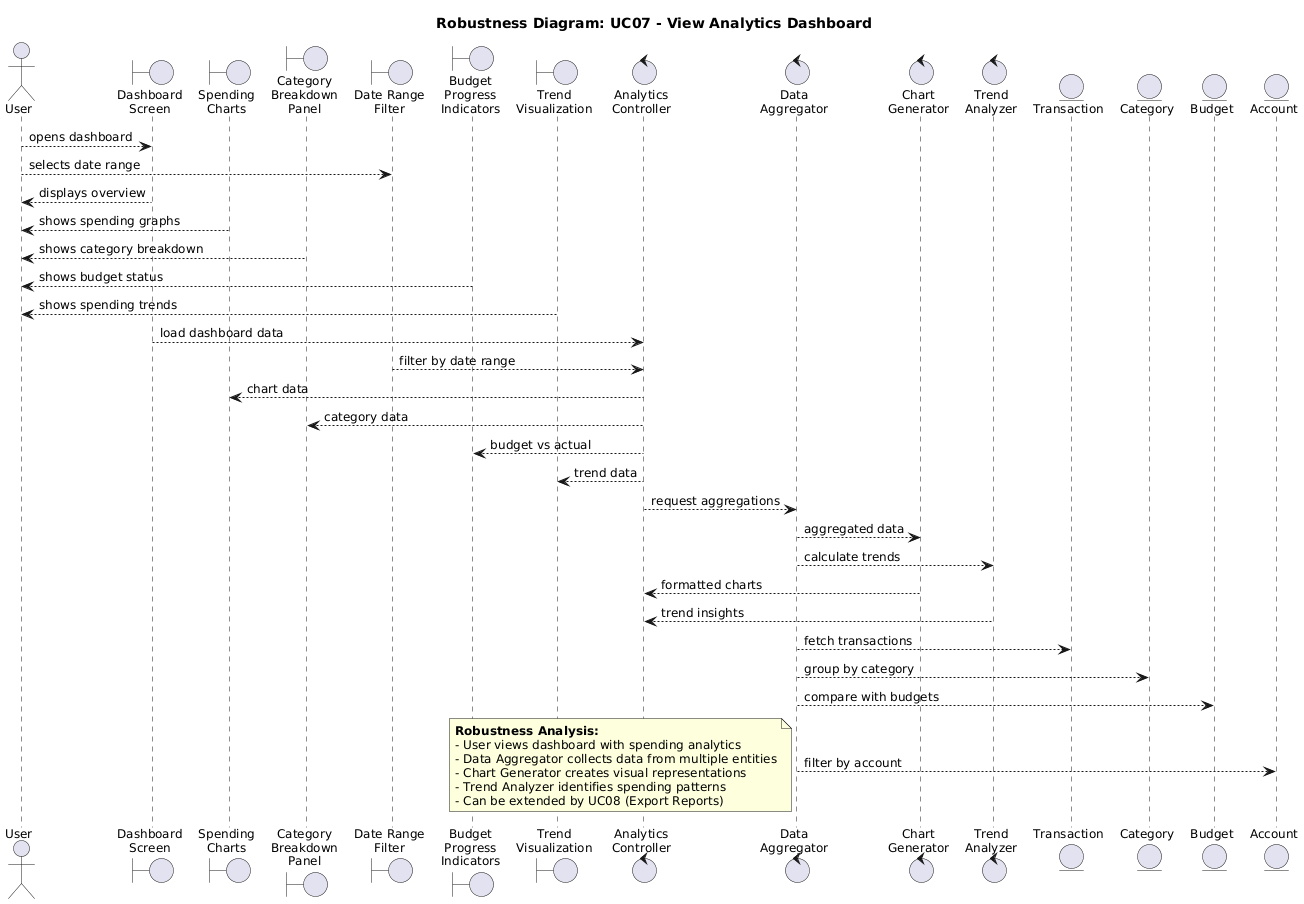

The diagram above was rendered by PlantUML. Its source (embedded in the PNG):
@startuml
title Robustness Diagram: UC07 - View Analytics Dashboard

skinparam backgroundColor white
skinparam defaultFontSize 12

' Actor
actor "User" as user

' Boundary Objects (UI/Interface)
boundary "Dashboard\nScreen" as dashboardScreen
boundary "Spending\nCharts" as spendingCharts
boundary "Category\nBreakdown\nPanel" as categoryPanel
boundary "Date Range\nFilter" as dateFilter
boundary "Budget\nProgress\nIndicators" as budgetProgress
boundary "Trend\nVisualization" as trendViz

' Control Objects (Business Logic)
control "Analytics\nController" as analyticsController
control "Data\nAggregator" as dataAggregator
control "Chart\nGenerator" as chartGenerator
control "Trend\nAnalyzer" as trendAnalyzer

' Entity Objects (Data)
entity "Transaction" as transactionEntity
entity "Category" as categoryEntity
entity "Budget" as budgetEntity
entity "Account" as accountEntity

' Connections: Actor <-> Boundary
user --> dashboardScreen : opens dashboard
user --> dateFilter : selects date range
dashboardScreen --> user : displays overview
spendingCharts --> user : shows spending graphs
categoryPanel --> user : shows category breakdown
budgetProgress --> user : shows budget status
trendViz --> user : shows spending trends

' Connections: Boundary <-> Control
dashboardScreen --> analyticsController : load dashboard data
dateFilter --> analyticsController : filter by date range
analyticsController --> spendingCharts : chart data
analyticsController --> categoryPanel : category data
analyticsController --> budgetProgress : budget vs actual
analyticsController --> trendViz : trend data

' Connections: Control <-> Control
analyticsController --> dataAggregator : request aggregations
dataAggregator --> chartGenerator : aggregated data
dataAggregator --> trendAnalyzer : calculate trends
chartGenerator --> analyticsController : formatted charts
trendAnalyzer --> analyticsController : trend insights

' Connections: Control <-> Entity
dataAggregator --> transactionEntity : fetch transactions
dataAggregator --> categoryEntity : group by category
dataAggregator --> budgetEntity : compare with budgets
dataAggregator --> accountEntity : filter by account

note bottom
    **Robustness Analysis:**
    - User views dashboard with spending analytics
    - Data Aggregator collects data from multiple entities
    - Chart Generator creates visual representations
    - Trend Analyzer identifies spending patterns
    - Can be extended by UC08 (Export Reports)
end note
@enduml